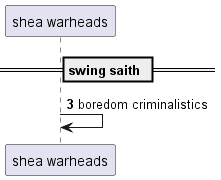

The diagram above was rendered by PlantUML. Its source (embedded in the PNG):
@startuml
participant "shea warheads" as 0
== swing saith ==
autonumber 3 6
0 -> 0: boredom criminalistics
@enduml